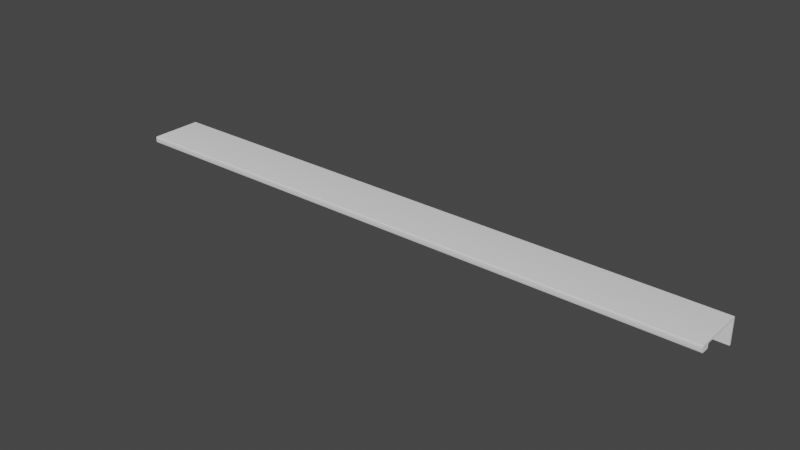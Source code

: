 # Source: ELITE_470.blend  (saved by Blender 5.1.29; exported with 4.5.12 LTS)
import bpy
from mathutils import Matrix  # noqa: F401  (used for matrix-valued properties, if any)

bpy.ops.wm.read_factory_settings(use_empty=True)
scene = bpy.context.scene
scene.name = 'Scene'

# ---- collections
col_collection = bpy.data.collections.new('Collection'); scene.collection.children.link(col_collection)

# ---- node groups
ng_auto_smooth = bpy.data.node_groups.new('Auto Smooth', 'GeometryNodeTree')
_s = ng_auto_smooth.interface.new_socket(name='Geometry', in_out='OUTPUT', socket_type='NodeSocketGeometry')
_s = ng_auto_smooth.interface.new_socket(name='Geometry', in_out='INPUT', socket_type='NodeSocketGeometry')
_s = ng_auto_smooth.interface.new_socket(name='Angle', in_out='INPUT', socket_type='NodeSocketFloat')
_s.subtype = 'ANGLE'
_s.min_value = 0.0
_s.max_value = 3.142
ng_auto_smooth.is_modifier = True
_N = ng_auto_smooth.nodes; _L = ng_auto_smooth.links
n0 = _N.new('NodeGroupOutput'); n0.name = 'Group Output'; n0.location = (480, -100)
n1 = _N.new('NodeGroupInput'); n1.name = 'Group Input'; n1.location = (-420, -300)
n2 = _N.new('NodeGroupInput'); n2.name = 'Group Input.001'; n2.location = (-60, -100)
n3 = _N.new('GeometryNodeSetShadeSmooth'); n3.name = 'Set Shade Smooth'; n3.location = (120, -100)
n3.domain = 'EDGE'
n4 = _N.new('GeometryNodeSetShadeSmooth'); n4.name = 'Set Shade Smooth.001'; n4.location = (300, -100)
n5 = _N.new('GeometryNodeInputMeshEdgeAngle'); n5.name = 'Edge Angle'; n5.location = (-420, -220)
n6 = _N.new('GeometryNodeInputEdgeSmooth'); n6.name = 'Is Edge Smooth'; n6.location = (-60, -160)
n7 = _N.new('GeometryNodeInputShadeSmooth'); n7.name = 'Is Face Smooth'; n7.location = (-240, -340)
n8 = _N.new('FunctionNodeBooleanMath'); n8.name = 'Boolean Math'; n8.location = (-60, -220)
n9 = _N.new('FunctionNodeCompare'); n9.name = 'Compare'; n9.location = (-240, -180)
n9.operation = 'LESS_EQUAL'
_L.new(n5.outputs[0], n9.inputs[0])
_L.new(n4.outputs[0], n0.inputs[0])
_L.new(n1.outputs[1], n9.inputs[1])
_L.new(n9.outputs[0], n8.inputs[0])
_L.new(n7.outputs[0], n8.inputs[1])
_L.new(n2.outputs[0], n3.inputs[0])
_L.new(n6.outputs[0], n3.inputs[1])
_L.new(n3.outputs[0], n4.inputs[0])
_L.new(n8.outputs[0], n3.inputs[2])
n0.is_active_output = True

# ---- world
world_world = bpy.data.worlds.new('World'); scene.world = world_world
world_world.use_nodes = True; world_world.node_tree.nodes.clear()
_N = world_world.node_tree.nodes; _L = world_world.node_tree.links
n0 = _N.new('ShaderNodeOutputWorld'); n0.name = 'World Output'; n0.location = (300, 300)
n1 = _N.new('ShaderNodeBackground'); n1.name = 'Background'; n1.location = (10, 300)
n1.inputs[0].default_value = (0.05088, 0.05088, 0.05088, 1.0)
_L.new(n1.outputs[0], n0.inputs[0])
n0.is_active_output = True
world_world.color = (0.05088, 0.05088, 0.05088)
world_world.use_sun_shadow = False
world_world.sun_shadow_jitter_overblur = 0.0

# ---- meshes
me_300_3226_469_cropped_simplified_for_kcd = bpy.data.meshes.new('[number-redacted] CROPPED SIMPLIFIED for KCD')
me_300_3226_469_cropped_simplified_for_kcd.from_pydata([(0.235, 0.01739, -2.915e-07), (0.235, -0.01391, -2.938e-07), (-0.2349, 0.01739, -2.282e-07), (-0.2349, -0.01391, -2.305e-07), (0.235, -0.01491, -0.001), (0.235, -0.01491, -0.0026), (-0.2349, -0.01491, -0.001), (-0.2349, -0.01491, -0.0026), (0.235, -0.01591, -0.0036), (0.235, -0.02091, -0.0036), (-0.2349, -0.01591, -0.0036), (-0.2349, -0.02091, -0.0036), (0.235, -0.02191, -0.0026), (0.235, -0.02191, 0.0003997), (-0.2349, -0.02191, -0.0026), (-0.2349, -0.02191, 0.0003998), (-0.2349, 0.01739, 0.0014), (-0.2349, -0.02091, 0.0014), (0.235, 0.01739, 0.0014), (0.235, -0.02091, 0.0014), (-0.2349, -0.01441, -0.0001342), (-0.2349, -0.01478, -0.0005002), (-0.2349, -0.02141, 0.001266), (-0.2349, -0.02178, 0.0008998), (-0.2349, -0.01505, -0.0031), (-0.2349, -0.01541, -0.003466), (-0.2349, -0.02141, -0.003466), (-0.2349, -0.02178, -0.0031), (0.235, -0.01441, -0.0001343), (0.235, -0.01541, -0.003466), (0.235, -0.01505, -0.0031), (0.235, -0.02141, 0.001266), (0.235, -0.01478, -0.0005003), (0.235, -0.02178, -0.0031), (0.235, -0.02141, -0.003466), (0.235, -0.02178, 0.0008997), (0.235, 0.01875, -2.915e-07), (-0.2349, 0.01875, -2.282e-07), (-0.2349, 0.01875, 0.0014), (0.235, 0.01875, 0.0014), (0.235, 0.01739, -0.018), (-0.2349, 0.01739, -0.018), (0.235, 0.01875, -0.018), (-0.2349, 0.01875, -0.018)], [], [(0, 1, 2), (2, 1, 3), (4, 5, 6), (6, 5, 7), (8, 9, 10), (10, 9, 11), (12, 13, 14), (14, 13, 15), (16, 17, 18), (18, 17, 19), (17, 16, 3), (3, 16, 2), (3, 20, 17), (17, 20, 21), (17, 21, 22), (22, 21, 6), (22, 6, 23), (23, 6, 15), (24, 25, 7), (7, 25, 10), (11, 26, 27), (27, 14, 11), (11, 14, 15), (11, 15, 10), (10, 15, 6), (10, 6, 7), (0, 18, 1), (1, 18, 19), (1, 19, 28), (9, 8, 4), (29, 30, 8), (8, 30, 5), (8, 5, 4), (31, 4, 19), (19, 4, 32), (19, 32, 28), (33, 34, 12), (12, 34, 9), (12, 9, 13), (13, 9, 4), (13, 4, 35), (35, 4, 31), (4, 6, 32), (32, 6, 21), (32, 21, 28), (28, 21, 20), (28, 20, 1), (1, 20, 3), (7, 5, 30), (7, 30, 24), (24, 30, 29), (24, 29, 25), (25, 29, 8), (25, 8, 10), (11, 9, 34), (11, 34, 26), (26, 34, 33), (26, 33, 27), (27, 33, 12), (27, 12, 14), (15, 13, 35), (15, 35, 23), (23, 35, 31), (23, 31, 22), (22, 31, 19), (22, 19, 17), (2, 16, 38, 37), (16, 18, 39, 38), (39, 36, 38), (38, 36, 37), (37, 36, 42, 43), (18, 0, 36, 39), (40, 41, 43, 42), (0, 2, 41, 40), (36, 0, 40, 42), (2, 37, 43, 41)])
me_300_3226_469_cropped_simplified_for_kcd.polygons.foreach_set('use_smooth', [True] * 76)
me_300_3226_469_cropped_simplified_for_kcd.materials.append(None)
me_300_3226_469_cropped_simplified_for_kcd.use_remesh_fix_poles = True
me_300_3226_469_cropped_simplified_for_kcd.use_remesh_preserve_attributes = False
me_300_3226_469_cropped_simplified_for_kcd.update()

# ---- objects
ob_elite_470 = bpy.data.objects.new('ELITE 470', me_300_3226_469_cropped_simplified_for_kcd)

# ---- transforms, parenting, visibility, modifiers, constraints
ob_elite_470.location = (0.0, 0.0, 0.0)
_m = ob_elite_470.modifiers.new('Auto Smooth', 'NODES')
_m.node_group = ng_auto_smooth
_gi = [s.identifier for s in ng_auto_smooth.interface.items_tree if s.item_type == 'SOCKET' and s.in_out == 'INPUT']
_m[_gi[1]] = 0.5236  # Angle

# ---- collection membership
col_collection.objects.link(ob_elite_470)

# ---- scene / render settings (as saved in the file)
scene.frame_start = 1; scene.frame_end = 250; scene.frame_set(1)
scene.render.engine = 'BLENDER_EEVEE_NEXT'
scene.render.bake_bias = 0.0
scene.render.bake_samples = 0
scene.cycles.samples = 128
scene.cycles.sampling_pattern = 'TABULATED_SOBOL'
scene.cycles.use_adaptive_sampling = False
scene.cycles.use_light_tree = False
scene.eevee.use_gtao = True
scene.eevee.ray_tracing_options.trace_max_roughness = 0.0
scene.eevee.use_raytracing = True
scene.view_settings.view_transform = 'Filmic'
bpy.context.view_layer.update()

# ---- added for rendering (the .blend has no active camera and no usable light): camera, sun
cam_auto = bpy.data.cameras.new('AutoCamera')
cam_auto.lens = 50.0
cam_auto.sensor_width = 36.0
cam_auto.clip_end = 1000.0
ob_auto_camera = bpy.data.objects.new('AutoCamera', cam_auto)
scene.collection.objects.link(ob_auto_camera)
ob_auto_camera.location = (0.436757, -0.525689, 0.341106)
ob_auto_camera.rotation_euler = (1.09748, -7.21219e-08, 0.694738)
scene.camera = ob_auto_camera
light_auto_sun = bpy.data.lights.new('AutoSun', 'SUN')
light_auto_sun.energy = 3.0
light_auto_sun.angle = 0.0523599
ob_auto_sun = bpy.data.objects.new('AutoSun', light_auto_sun)
scene.collection.objects.link(ob_auto_sun)
ob_auto_sun.rotation_euler = (0.872665, 0.174533, 0.523599)
bpy.context.view_layer.update()
